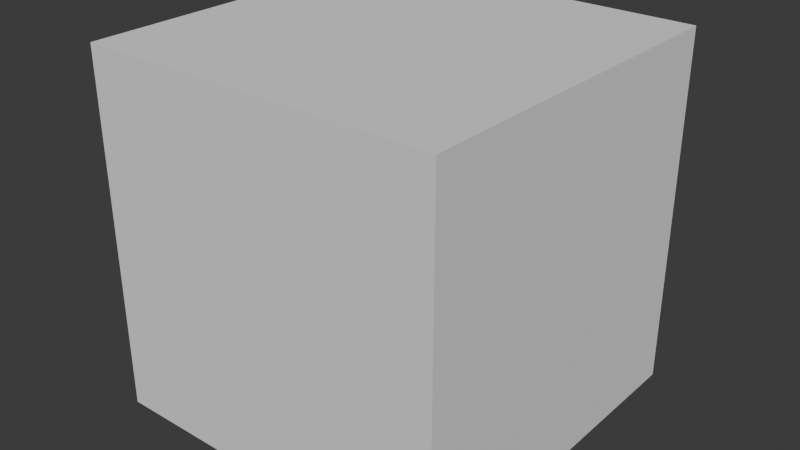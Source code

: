 # Source: 003_Cube_List_Verticies.blend  (saved by Blender 4.0.36; exported with 4.5.12 LTS)
import bpy
from mathutils import Matrix  # noqa: F401  (used for matrix-valued properties, if any)

bpy.ops.wm.read_factory_settings(use_empty=True)
scene = bpy.context.scene
scene.name = 'Scene'

# ---- collections
col_collection = bpy.data.collections.new('Collection'); scene.collection.children.link(col_collection)

# ---- world
world_world = bpy.data.worlds.new('World'); scene.world = world_world
world_world.use_nodes = True; world_world.node_tree.nodes.clear()
_N = world_world.node_tree.nodes; _L = world_world.node_tree.links
n0 = _N.new('ShaderNodeOutputWorld'); n0.name = 'World Output'; n0.location = (300, 300)
n1 = _N.new('ShaderNodeBackground'); n1.name = 'Background'; n1.location = (10, 300)
n1.inputs[0].default_value = (0.05088, 0.05088, 0.05088, 1.0)
_L.new(n1.outputs[0], n0.inputs[0])
n0.is_active_output = True
world_world.color = (0.05088, 0.05088, 0.05088)
world_world.use_sun_shadow = False
world_world.sun_shadow_jitter_overblur = 0.0

# ---- meshes
me_cube_data_006 = bpy.data.meshes.new('cube_data.006')
me_cube_data_006.from_pydata([(-1.0, -1.0, -1.0), (-1.0, 1.0, -1.0), (1.0, 1.0, -1.0), (1.0, -1.0, -1.0), (-1.0, -1.0, 1.0), (-1.0, 1.0, 1.0), (1.0, 1.0, 1.0), (1.0, -1.0, 1.0)], [], [(0, 1, 2, 3), (7, 6, 5, 4), (4, 5, 1, 0), (7, 4, 0, 3), (6, 7, 3, 2), (5, 6, 2, 1)])
me_cube_data_006.update()

# ---- objects
ob_cube_object = bpy.data.objects.new('cube_object', me_cube_data_006)

# ---- transforms, parenting, visibility, modifiers, constraints
ob_cube_object.location = (0.0, 0.0, 0.0)

# ---- collection membership
col_collection.objects.link(ob_cube_object)

# ---- scene / render settings (as saved in the file)
scene.frame_start = 1; scene.frame_end = 180; scene.frame_set(1)
scene.render.engine = 'BLENDER_EEVEE_NEXT'
scene.render.fps = 30
scene.cycles.sampling_pattern = 'TABULATED_SOBOL'
bpy.context.view_layer.update()

# ---- added for rendering (the .blend has no active camera and no usable light): camera, sun
cam_auto = bpy.data.cameras.new('AutoCamera')
cam_auto.lens = 50.0
cam_auto.sensor_width = 36.0
cam_auto.clip_end = 1000.0
ob_auto_camera = bpy.data.objects.new('AutoCamera', cam_auto)
scene.collection.objects.link(ob_auto_camera)
ob_auto_camera.location = (3.20507, -3.84609, 2.56406)
ob_auto_camera.rotation_euler = (1.09748, -7.21219e-08, 0.694738)
scene.camera = ob_auto_camera
light_auto_sun = bpy.data.lights.new('AutoSun', 'SUN')
light_auto_sun.energy = 3.0
light_auto_sun.angle = 0.0523599
ob_auto_sun = bpy.data.objects.new('AutoSun', light_auto_sun)
scene.collection.objects.link(ob_auto_sun)
ob_auto_sun.rotation_euler = (0.872665, 0.174533, 0.523599)
bpy.context.view_layer.update()

